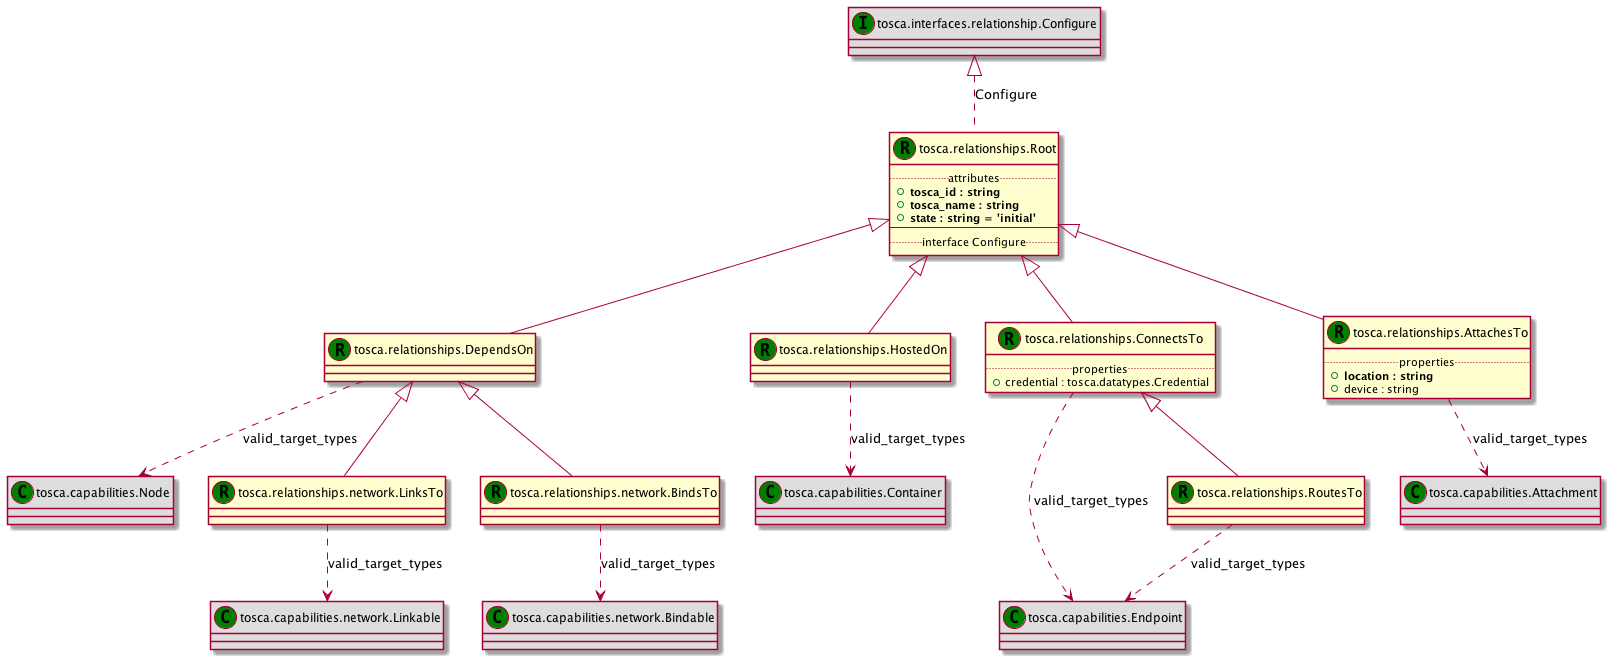

The diagram above was rendered by PlantUML. Its source (embedded in the PNG):
@startuml
set namespaceSeparator none
class "tosca.relationships.Root" as tosca_relationships_Root_RT << (R,green) >> {
.. attributes ..
+<b>tosca_id : string
+<b>tosca_name : string
+<b>state : string = 'initial'
--
.. interface Configure ..
}
class "tosca.interfaces.relationship.Configure" as tosca_interfaces_relationship_Configure_IT << (I,green) >> #DDDDDD
class "tosca.relationships.DependsOn" as tosca_relationships_DependsOn_RT << (R,green) >> {
}
class "tosca.capabilities.Node" as tosca_capabilities_Node_CT << (C,green) >> #DDDDDD
class "tosca.relationships.HostedOn" as tosca_relationships_HostedOn_RT << (R,green) >> {
}
class "tosca.capabilities.Container" as tosca_capabilities_Container_CT << (C,green) >> #DDDDDD
class "tosca.relationships.ConnectsTo" as tosca_relationships_ConnectsTo_RT << (R,green) >> {
.. properties ..
+credential : tosca.datatypes.Credential
}
class "tosca.capabilities.Endpoint" as tosca_capabilities_Endpoint_CT << (C,green) >> #DDDDDD
class "tosca.relationships.AttachesTo" as tosca_relationships_AttachesTo_RT << (R,green) >> {
.. properties ..
+<b>location : string
+device : string
}
class "tosca.capabilities.Attachment" as tosca_capabilities_Attachment_CT << (C,green) >> #DDDDDD
class "tosca.relationships.RoutesTo" as tosca_relationships_RoutesTo_RT << (R,green) >> {
}
class "tosca.capabilities.Endpoint" as tosca_capabilities_Endpoint_CT << (C,green) >> #DDDDDD
class "tosca.relationships.network.LinksTo" as tosca_relationships_network_LinksTo_RT << (R,green) >> {
}
class "tosca.capabilities.network.Linkable" as tosca_capabilities_network_Linkable_CT << (C,green) >> #DDDDDD
class "tosca.relationships.network.BindsTo" as tosca_relationships_network_BindsTo_RT << (R,green) >> {
}
class "tosca.capabilities.network.Bindable" as tosca_capabilities_network_Bindable_CT << (C,green) >> #DDDDDD
tosca_interfaces_relationship_Configure_IT <|.. tosca_relationships_Root_RT : Configure
tosca_relationships_Root_RT <|-- tosca_relationships_DependsOn_RT
tosca_relationships_DependsOn_RT ..> tosca_capabilities_Node_CT : valid_target_types
tosca_relationships_Root_RT <|-- tosca_relationships_HostedOn_RT
tosca_relationships_HostedOn_RT ..> tosca_capabilities_Container_CT : valid_target_types
tosca_relationships_Root_RT <|-- tosca_relationships_ConnectsTo_RT
tosca_relationships_ConnectsTo_RT ..> tosca_capabilities_Endpoint_CT : valid_target_types
tosca_relationships_Root_RT <|-- tosca_relationships_AttachesTo_RT
tosca_relationships_AttachesTo_RT ..> tosca_capabilities_Attachment_CT : valid_target_types
tosca_relationships_ConnectsTo_RT <|-- tosca_relationships_RoutesTo_RT
tosca_relationships_RoutesTo_RT ..> tosca_capabilities_Endpoint_CT : valid_target_types
tosca_relationships_DependsOn_RT <|-- tosca_relationships_network_LinksTo_RT
tosca_relationships_network_LinksTo_RT ..> tosca_capabilities_network_Linkable_CT : valid_target_types
tosca_relationships_DependsOn_RT <|-- tosca_relationships_network_BindsTo_RT
tosca_relationships_network_BindsTo_RT ..> tosca_capabilities_network_Bindable_CT : valid_target_types
@enduml